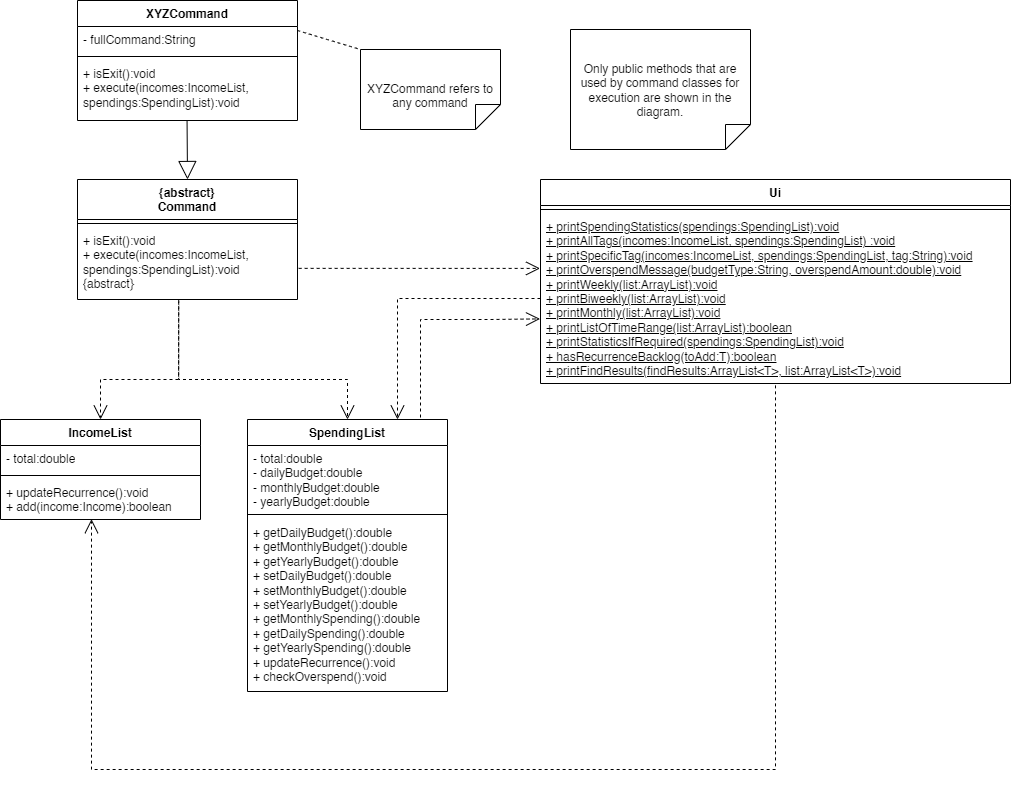

The diagram above was exported from draw.io. Its source (the exported page's mxGraphModel, read from the mxfile embedded in the PNG):
<mxGraphModel dx="1134" dy="867" grid="1" gridSize="10" guides="1" tooltips="1" connect="1" arrows="1" fold="1" page="1" pageScale="1" pageWidth="827" pageHeight="1169" math="0" shadow="0">
  <root>
    <mxCell id="WIyWlLk6GJQsqaUBKTNV-0" />
    <mxCell id="WIyWlLk6GJQsqaUBKTNV-1" parent="WIyWlLk6GJQsqaUBKTNV-0" />
    <mxCell id="lJRKsU2WNjcnRI6e_XWt-7" value="XYZCommand" style="swimlane;fontStyle=1;align=center;verticalAlign=top;childLayout=stackLayout;horizontal=1;startSize=26;horizontalStack=0;resizeParent=1;resizeParentMax=0;resizeLast=0;collapsible=1;marginBottom=0;whiteSpace=wrap;html=1;" parent="WIyWlLk6GJQsqaUBKTNV-1" vertex="1">
      <mxGeometry x="207" y="11" width="220" height="120" as="geometry" />
    </mxCell>
    <mxCell id="lJRKsU2WNjcnRI6e_XWt-8" value="- fullCommand:String" style="text;strokeColor=none;fillColor=none;align=left;verticalAlign=top;spacingLeft=4;spacingRight=4;overflow=hidden;rotatable=0;points=[[0,0.5],[1,0.5]];portConstraint=eastwest;whiteSpace=wrap;html=1;" parent="lJRKsU2WNjcnRI6e_XWt-7" vertex="1">
      <mxGeometry y="26" width="220" height="26" as="geometry" />
    </mxCell>
    <mxCell id="lJRKsU2WNjcnRI6e_XWt-9" value="" style="line;strokeWidth=1;fillColor=none;align=left;verticalAlign=middle;spacingTop=-1;spacingLeft=3;spacingRight=3;rotatable=0;labelPosition=right;points=[];portConstraint=eastwest;strokeColor=inherit;" parent="lJRKsU2WNjcnRI6e_XWt-7" vertex="1">
      <mxGeometry y="52" width="220" height="8" as="geometry" />
    </mxCell>
    <mxCell id="lJRKsU2WNjcnRI6e_XWt-10" value="+ isExit():void&lt;div&gt;+ execute(incomes:IncomeList,&lt;/div&gt;&lt;div&gt;spendings:SpendingList):void&lt;/div&gt;" style="text;strokeColor=none;fillColor=none;align=left;verticalAlign=top;spacingLeft=4;spacingRight=4;overflow=hidden;rotatable=0;points=[[0,0.5],[1,0.5]];portConstraint=eastwest;whiteSpace=wrap;html=1;" parent="lJRKsU2WNjcnRI6e_XWt-7" vertex="1">
      <mxGeometry y="60" width="220" height="60" as="geometry" />
    </mxCell>
    <mxCell id="lJRKsU2WNjcnRI6e_XWt-11" value="XYZCommand refers to any command" style="shape=note2;boundedLbl=1;whiteSpace=wrap;html=1;size=25;verticalAlign=top;align=center;flipV=1;" parent="WIyWlLk6GJQsqaUBKTNV-1" vertex="1">
      <mxGeometry x="490" y="60" width="140" height="80" as="geometry" />
    </mxCell>
    <mxCell id="lJRKsU2WNjcnRI6e_XWt-12" value="" style="endArrow=none;dashed=1;html=1;rounded=0;fontSize=12;startSize=8;endSize=8;curved=1;exitX=1;exitY=0.25;exitDx=0;exitDy=0;entryX=0;entryY=1;entryDx=0;entryDy=0;entryPerimeter=0;" parent="WIyWlLk6GJQsqaUBKTNV-1" source="lJRKsU2WNjcnRI6e_XWt-7" target="lJRKsU2WNjcnRI6e_XWt-11" edge="1">
      <mxGeometry width="50" height="50" relative="1" as="geometry">
        <mxPoint x="457" y="230" as="sourcePoint" />
        <mxPoint x="507" y="180" as="targetPoint" />
      </mxGeometry>
    </mxCell>
    <mxCell id="lJRKsU2WNjcnRI6e_XWt-27" value="" style="endArrow=open;endSize=12;dashed=1;html=1;rounded=0;fontSize=12;exitX=0.46;exitY=1.03;exitDx=0;exitDy=0;entryX=0.5;entryY=0;entryDx=0;entryDy=0;edgeStyle=orthogonalEdgeStyle;exitPerimeter=0;" parent="WIyWlLk6GJQsqaUBKTNV-1" source="lJRKsU2WNjcnRI6e_XWt-3" target="PTH7G4Kg7HEpN0CLAYnN-4" edge="1">
      <mxGeometry width="160" relative="1" as="geometry">
        <mxPoint x="447" y="272.47" as="sourcePoint" />
        <mxPoint x="517" y="227" as="targetPoint" />
        <Array as="points">
          <mxPoint x="308" y="390" />
          <mxPoint x="230" y="390" />
        </Array>
      </mxGeometry>
    </mxCell>
    <mxCell id="lJRKsU2WNjcnRI6e_XWt-29" value="" style="endArrow=open;endSize=12;dashed=1;html=1;rounded=0;fontSize=12;exitX=0.46;exitY=1.005;exitDx=0;exitDy=0;entryX=0.5;entryY=0;entryDx=0;entryDy=0;edgeStyle=orthogonalEdgeStyle;exitPerimeter=0;" parent="WIyWlLk6GJQsqaUBKTNV-1" source="lJRKsU2WNjcnRI6e_XWt-3" target="lJRKsU2WNjcnRI6e_XWt-31" edge="1">
      <mxGeometry width="160" relative="1" as="geometry">
        <mxPoint x="491" y="270" as="sourcePoint" />
        <mxPoint x="517" y="335" as="targetPoint" />
        <Array as="points">
          <mxPoint x="308" y="390" />
          <mxPoint x="477" y="390" />
        </Array>
      </mxGeometry>
    </mxCell>
    <mxCell id="lJRKsU2WNjcnRI6e_XWt-31" value="SpendingList" style="swimlane;fontStyle=1;align=center;verticalAlign=top;childLayout=stackLayout;horizontal=1;startSize=26;horizontalStack=0;resizeParent=1;resizeParentMax=0;resizeLast=0;collapsible=1;marginBottom=0;whiteSpace=wrap;html=1;" parent="WIyWlLk6GJQsqaUBKTNV-1" vertex="1">
      <mxGeometry x="377" y="430" width="200" height="272" as="geometry" />
    </mxCell>
    <mxCell id="lJRKsU2WNjcnRI6e_XWt-32" value="&lt;div&gt;- total:double&lt;/div&gt;- dailyBudget:double&lt;div&gt;- monthlyBudget:double&lt;/div&gt;&lt;div&gt;- yearlyBudget:double&lt;/div&gt;" style="text;strokeColor=none;fillColor=none;align=left;verticalAlign=top;spacingLeft=4;spacingRight=4;overflow=hidden;rotatable=0;points=[[0,0.5],[1,0.5]];portConstraint=eastwest;whiteSpace=wrap;html=1;" parent="lJRKsU2WNjcnRI6e_XWt-31" vertex="1">
      <mxGeometry y="26" width="200" height="64" as="geometry" />
    </mxCell>
    <mxCell id="lJRKsU2WNjcnRI6e_XWt-33" value="" style="line;strokeWidth=1;fillColor=none;align=left;verticalAlign=middle;spacingTop=-1;spacingLeft=3;spacingRight=3;rotatable=0;labelPosition=right;points=[];portConstraint=eastwest;strokeColor=inherit;" parent="lJRKsU2WNjcnRI6e_XWt-31" vertex="1">
      <mxGeometry y="90" width="200" height="10" as="geometry" />
    </mxCell>
    <mxCell id="lJRKsU2WNjcnRI6e_XWt-34" value="+ getDailyBudget():double&lt;div&gt;+ getMonthlyBudget():double&lt;/div&gt;&lt;div&gt;+ getYearlyBudget():double&lt;/div&gt;&lt;div&gt;+ setDailyBudget():double&lt;/div&gt;&lt;div&gt;+ setMonthlyBudget():double&lt;/div&gt;&lt;div&gt;+ setYearlyBudget():double&lt;/div&gt;&lt;div&gt;+ getMonthlySpending():double&lt;/div&gt;&lt;div&gt;+ getDailySpending():double&lt;/div&gt;&lt;div&gt;+ getYearlySpending():double&lt;/div&gt;&lt;div&gt;+ updateRecurrence():void&lt;/div&gt;&lt;div&gt;+ checkOverspend():void&lt;/div&gt;" style="text;strokeColor=none;fillColor=none;align=left;verticalAlign=top;spacingLeft=4;spacingRight=4;overflow=hidden;rotatable=0;points=[[0,0.5],[1,0.5]];portConstraint=eastwest;whiteSpace=wrap;html=1;" parent="lJRKsU2WNjcnRI6e_XWt-31" vertex="1">
      <mxGeometry y="100" width="200" height="172" as="geometry" />
    </mxCell>
    <mxCell id="lJRKsU2WNjcnRI6e_XWt-40" value="Ui" style="swimlane;fontStyle=1;align=center;verticalAlign=top;childLayout=stackLayout;horizontal=1;startSize=26;horizontalStack=0;resizeParent=1;resizeParentMax=0;resizeLast=0;collapsible=1;marginBottom=0;whiteSpace=wrap;html=1;" parent="WIyWlLk6GJQsqaUBKTNV-1" vertex="1">
      <mxGeometry x="670" y="190" width="470" height="204" as="geometry" />
    </mxCell>
    <mxCell id="lJRKsU2WNjcnRI6e_XWt-42" value="" style="line;strokeWidth=1;fillColor=none;align=left;verticalAlign=middle;spacingTop=-1;spacingLeft=3;spacingRight=3;rotatable=0;labelPosition=right;points=[];portConstraint=eastwest;strokeColor=inherit;" parent="lJRKsU2WNjcnRI6e_XWt-40" vertex="1">
      <mxGeometry y="26" width="470" height="8" as="geometry" />
    </mxCell>
    <mxCell id="lJRKsU2WNjcnRI6e_XWt-43" value="&lt;u&gt;+ printSpendingStatistics(spendings:SpendingList):void&lt;/u&gt;&lt;div&gt;&lt;u&gt;+ printAllTags(incomes:IncomeList, spendings:SpendingList) :void&lt;/u&gt;&lt;/div&gt;&lt;div&gt;&lt;u&gt;+ printSpecificTag(incomes:IncomeList, spendings:SpendingList, tag:String):void&lt;/u&gt;&lt;/div&gt;&lt;div&gt;&lt;u&gt;+ printOverspendMessage(budgetType:String, overspendAmount:double):void&lt;/u&gt;&lt;/div&gt;&lt;div&gt;&lt;u&gt;+ printWeekly(list:ArrayList):void&lt;/u&gt;&lt;/div&gt;&lt;div&gt;&lt;u&gt;+ printBiweekly(list:ArrayList):void&lt;/u&gt;&lt;u&gt;&lt;br&gt;&lt;/u&gt;&lt;/div&gt;&lt;div&gt;&lt;u&gt;+ printMonthly(list:ArrayList):void&lt;/u&gt;&lt;u&gt;&lt;br&gt;&lt;/u&gt;&lt;/div&gt;&lt;div&gt;&lt;u&gt;+ printListOfTimeRange(list:ArrayList):boolean&lt;/u&gt;&lt;u&gt;&lt;br&gt;&lt;/u&gt;&lt;/div&gt;&lt;div&gt;&lt;u&gt;+ printStatisticsIfRequired(spendings:SpendingList):void&lt;/u&gt;&lt;/div&gt;&lt;div&gt;&lt;u&gt;+ hasRecurrenceBacklog(toAdd:T):boolean&lt;/u&gt;&lt;/div&gt;&lt;div&gt;&lt;u&gt;+ printFindResults(findResults:ArrayList&amp;lt;T&amp;gt;, list:ArrayList&amp;lt;T&amp;gt;):void&lt;/u&gt;&lt;/div&gt;" style="text;strokeColor=none;fillColor=none;align=left;verticalAlign=top;spacingLeft=4;spacingRight=4;overflow=hidden;rotatable=0;points=[[0,0.5],[1,0.5]];portConstraint=eastwest;whiteSpace=wrap;html=1;" parent="lJRKsU2WNjcnRI6e_XWt-40" vertex="1">
      <mxGeometry y="34" width="470" height="170" as="geometry" />
    </mxCell>
    <mxCell id="lJRKsU2WNjcnRI6e_XWt-0" value="&lt;div&gt;{abstract}&lt;/div&gt;Command" style="swimlane;fontStyle=1;align=center;verticalAlign=top;childLayout=stackLayout;horizontal=1;startSize=40;horizontalStack=0;resizeParent=1;resizeParentMax=0;resizeLast=0;collapsible=1;marginBottom=0;whiteSpace=wrap;html=1;" parent="WIyWlLk6GJQsqaUBKTNV-1" vertex="1">
      <mxGeometry x="207" y="190" width="220" height="120" as="geometry">
        <mxRectangle x="290" y="170" width="100" height="30" as="alternateBounds" />
      </mxGeometry>
    </mxCell>
    <mxCell id="lJRKsU2WNjcnRI6e_XWt-2" value="" style="line;strokeWidth=1;fillColor=none;align=left;verticalAlign=middle;spacingTop=-1;spacingLeft=3;spacingRight=3;rotatable=0;labelPosition=right;points=[];portConstraint=eastwest;strokeColor=inherit;" parent="lJRKsU2WNjcnRI6e_XWt-0" vertex="1">
      <mxGeometry y="40" width="220" height="8" as="geometry" />
    </mxCell>
    <mxCell id="lJRKsU2WNjcnRI6e_XWt-3" value="+ isExit():void&lt;div&gt;+ execute(incomes:IncomeList, spendings:SpendingList):void {abstract}&lt;/div&gt;" style="text;strokeColor=none;fillColor=none;align=left;verticalAlign=top;spacingLeft=4;spacingRight=4;overflow=hidden;rotatable=0;points=[[0,0.5],[1,0.5]];portConstraint=eastwest;whiteSpace=wrap;html=1;" parent="lJRKsU2WNjcnRI6e_XWt-0" vertex="1">
      <mxGeometry y="48" width="220" height="72" as="geometry" />
    </mxCell>
    <mxCell id="lJRKsU2WNjcnRI6e_XWt-15" value="" style="endArrow=block;endSize=16;endFill=0;html=1;rounded=0;fontSize=12;curved=1;exitX=0.498;exitY=1.007;exitDx=0;exitDy=0;exitPerimeter=0;entryX=0.5;entryY=0;entryDx=0;entryDy=0;" parent="WIyWlLk6GJQsqaUBKTNV-1" source="lJRKsU2WNjcnRI6e_XWt-10" target="lJRKsU2WNjcnRI6e_XWt-0" edge="1">
      <mxGeometry width="160" relative="1" as="geometry">
        <mxPoint x="327" y="140" as="sourcePoint" />
        <mxPoint x="397" y="50" as="targetPoint" />
      </mxGeometry>
    </mxCell>
    <mxCell id="lJRKsU2WNjcnRI6e_XWt-49" value="Only public methods that are used by command classes for execution are shown in the diagram." style="shape=note2;boundedLbl=1;whiteSpace=wrap;html=1;size=25;verticalAlign=top;align=center;flipV=1;" parent="WIyWlLk6GJQsqaUBKTNV-1" vertex="1">
      <mxGeometry x="700" y="40" width="180" height="120" as="geometry" />
    </mxCell>
    <mxCell id="lJRKsU2WNjcnRI6e_XWt-53" value="" style="endArrow=open;endSize=12;dashed=1;html=1;rounded=0;fontSize=12;exitX=0.5;exitY=1.011;exitDx=0;exitDy=0;exitPerimeter=0;entryX=0.455;entryY=0.992;entryDx=0;entryDy=0;entryPerimeter=0;edgeStyle=orthogonalEdgeStyle;" parent="WIyWlLk6GJQsqaUBKTNV-1" source="lJRKsU2WNjcnRI6e_XWt-43" target="PTH7G4Kg7HEpN0CLAYnN-7" edge="1">
      <mxGeometry width="160" relative="1" as="geometry">
        <mxPoint x="200" y="730" as="sourcePoint" />
        <mxPoint y="550" as="targetPoint" />
        <Array as="points">
          <mxPoint x="905" y="780" />
          <mxPoint x="221" y="780" />
        </Array>
      </mxGeometry>
    </mxCell>
    <mxCell id="lJRKsU2WNjcnRI6e_XWt-54" value="" style="endArrow=open;endSize=12;dashed=1;html=1;rounded=0;fontSize=12;exitX=0;exitY=0.5;exitDx=0;exitDy=0;entryX=0.75;entryY=0;entryDx=0;entryDy=0;edgeStyle=orthogonalEdgeStyle;" parent="WIyWlLk6GJQsqaUBKTNV-1" source="lJRKsU2WNjcnRI6e_XWt-43" target="lJRKsU2WNjcnRI6e_XWt-31" edge="1">
      <mxGeometry width="160" relative="1" as="geometry">
        <mxPoint x="430" y="650" as="sourcePoint" />
        <mxPoint x="590" y="650" as="targetPoint" />
      </mxGeometry>
    </mxCell>
    <mxCell id="lJRKsU2WNjcnRI6e_XWt-55" value="" style="endArrow=open;endSize=12;dashed=1;html=1;rounded=0;fontSize=12;edgeStyle=orthogonalEdgeStyle;entryX=-0.001;entryY=0.62;entryDx=0;entryDy=0;entryPerimeter=0;" parent="WIyWlLk6GJQsqaUBKTNV-1" target="lJRKsU2WNjcnRI6e_XWt-43" edge="1">
      <mxGeometry width="160" relative="1" as="geometry">
        <mxPoint x="550" y="428" as="sourcePoint" />
        <mxPoint x="620" y="350" as="targetPoint" />
        <Array as="points">
          <mxPoint x="550" y="330" />
          <mxPoint x="620" y="330" />
        </Array>
      </mxGeometry>
    </mxCell>
    <mxCell id="VLo0LQePdQa-nSVOcm7t-0" value="" style="endArrow=open;endSize=12;dashed=1;html=1;rounded=0;fontSize=12;exitX=1;exitY=0.5;exitDx=0;exitDy=0;edgeStyle=orthogonalEdgeStyle;entryX=-0.001;entryY=0.323;entryDx=0;entryDy=0;entryPerimeter=0;" parent="WIyWlLk6GJQsqaUBKTNV-1" source="lJRKsU2WNjcnRI6e_XWt-3" target="lJRKsU2WNjcnRI6e_XWt-43" edge="1">
      <mxGeometry width="160" relative="1" as="geometry">
        <mxPoint x="460" y="270" as="sourcePoint" />
        <mxPoint x="590" y="330" as="targetPoint" />
        <Array as="points">
          <mxPoint x="427" y="279" />
        </Array>
      </mxGeometry>
    </mxCell>
    <mxCell id="PTH7G4Kg7HEpN0CLAYnN-4" value="IncomeList" style="swimlane;fontStyle=1;align=center;verticalAlign=top;childLayout=stackLayout;horizontal=1;startSize=26;horizontalStack=0;resizeParent=1;resizeParentMax=0;resizeLast=0;collapsible=1;marginBottom=0;whiteSpace=wrap;html=1;" parent="WIyWlLk6GJQsqaUBKTNV-1" vertex="1">
      <mxGeometry x="130" y="430" width="200" height="100" as="geometry" />
    </mxCell>
    <mxCell id="PTH7G4Kg7HEpN0CLAYnN-5" value="- total:double" style="text;strokeColor=none;fillColor=none;align=left;verticalAlign=top;spacingLeft=4;spacingRight=4;overflow=hidden;rotatable=0;points=[[0,0.5],[1,0.5]];portConstraint=eastwest;whiteSpace=wrap;html=1;" parent="PTH7G4Kg7HEpN0CLAYnN-4" vertex="1">
      <mxGeometry y="26" width="200" height="26" as="geometry" />
    </mxCell>
    <mxCell id="PTH7G4Kg7HEpN0CLAYnN-6" value="" style="line;strokeWidth=1;fillColor=none;align=left;verticalAlign=middle;spacingTop=-1;spacingLeft=3;spacingRight=3;rotatable=0;labelPosition=right;points=[];portConstraint=eastwest;strokeColor=inherit;" parent="PTH7G4Kg7HEpN0CLAYnN-4" vertex="1">
      <mxGeometry y="52" width="200" height="8" as="geometry" />
    </mxCell>
    <mxCell id="PTH7G4Kg7HEpN0CLAYnN-7" value="+ updateRecurrence():void&lt;div&gt;+ add(income:Income):boolean&lt;br&gt;&lt;div&gt;&lt;br&gt;&lt;/div&gt;&lt;/div&gt;" style="text;strokeColor=none;fillColor=none;align=left;verticalAlign=top;spacingLeft=4;spacingRight=4;overflow=hidden;rotatable=0;points=[[0,0.5],[1,0.5]];portConstraint=eastwest;whiteSpace=wrap;html=1;" parent="PTH7G4Kg7HEpN0CLAYnN-4" vertex="1">
      <mxGeometry y="60" width="200" height="40" as="geometry" />
    </mxCell>
  </root>
</mxGraphModel>